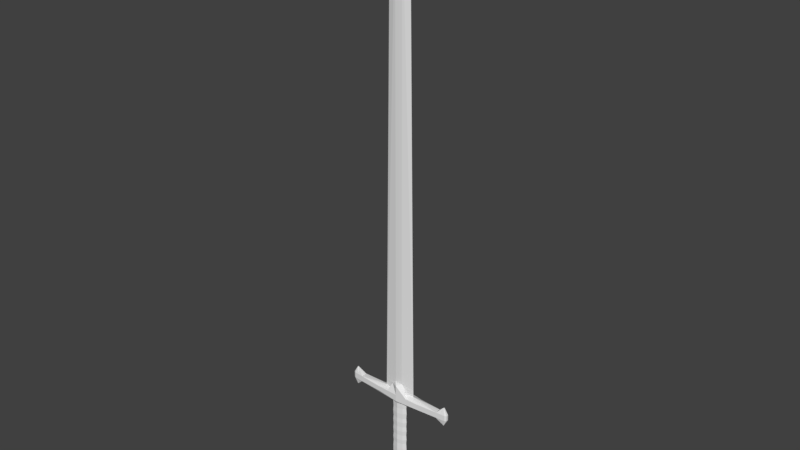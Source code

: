 # Source: Sword.blend  (saved by Blender 2.78.0; exported with 4.5.12 LTS)
import bpy
from mathutils import Matrix  # noqa: F401  (used for matrix-valued properties, if any)

bpy.ops.wm.read_factory_settings(use_empty=True)
scene = bpy.context.scene
scene.name = 'Scene'

# ---- collections
col_collection_1 = bpy.data.collections.new('Collection 1'); scene.collection.children.link(col_collection_1)

# ---- world
world_world = bpy.data.worlds.new('World'); scene.world = world_world
world_world.color = (0.05088, 0.05088, 0.05088)
world_world.use_sun_shadow = False
world_world.sun_shadow_jitter_overblur = 0.0
world_world.cycles.sampling_method = 'MANUAL'

# ---- meshes
me_cylinder = bpy.data.meshes.new('Cylinder')
me_cylinder.from_pydata([(-0.5586, -0.3043, -4.062), (-0.7071, -0.3852, 5.864), (-0.79, 5.403e-09, -4.062), (-1.0, 6.839e-09, 5.864), (-0.5586, 0.3043, -4.062), (-0.7071, 0.3852, 5.864), (-0.7071, -0.3852, 7.291), (-1.0, 6.839e-09, 7.252), (-0.7071, 0.3852, 7.291), (-0.3753, -0.09775, 7.291), (-0.9548, 2.443e-09, 7.291), (-0.3753, 0.09775, 7.291), (-5.56, -0.3687, 7.732), (-5.56, 0.3687, 7.732), (-5.56, -0.3687, 8.446), (-5.56, 0.3687, 8.446), (-0.4802, -0.2417, 8.699), (-2.002, -3.439e-08, 8.732), (-0.4802, 0.2417, 8.699), (-0.4271, -0.215, 64.3), (-1.254, -3.755e-08, 64.3), (-0.4271, 0.215, 64.3), (-0.005093, -0.002564, 66.27), (-0.01496, -4.462e-08, 66.27), (-0.005093, 0.002564, 66.27), (-2.78, -0.5535, 7.78), (-2.78, 0.5535, 7.78), (-2.78, -0.5535, 8.398), (-2.78, 0.5535, 8.398), (-5.56, 0.3687, 8.089), (-5.56, -0.3687, 8.089), (-2.78, 0.5535, 8.089), (-2.78, -0.5535, 8.089), (-6.712, -0.2721, 7.732), (-6.712, 0.2721, 7.732), (-6.712, -0.2721, 8.446), (-6.712, 0.2721, 8.446), (-6.457, -0.09059, 6.893), (-6.457, 0.09059, 6.893), (-6.457, -0.09059, 9.285), (-6.457, 0.09059, 9.285), (-6.396, -4.718e-08, 9.285), (-6.396, -4.718e-08, 6.893), (-5.56, -5.96e-08, 7.717), (-5.56, -5.96e-08, 8.466), (0.0, 0.4304, -4.062), (0.0, 0.5448, 5.864), (0.0, -0.4304, -4.062), (0.0, -0.5448, 5.864), (0.5586, -0.3043, -4.062), (0.7071, -0.3852, 5.864), (0.79, 5.403e-09, -4.062), (1.0, 6.839e-09, 5.864), (0.5586, 0.3043, -4.062), (0.7071, 0.3852, 5.864), (0.0, 0.5448, 7.291), (0.0, -0.5448, 7.291), (0.7071, -0.3852, 7.291), (1.0, 6.839e-09, 7.252), (0.7071, 0.3852, 7.291), (0.0, 0.1063, 7.291), (0.0, -0.1063, 7.291), (0.3753, -0.09775, 7.291), (0.9548, 2.443e-09, 7.291), (0.3753, 0.09775, 7.291), (0.0, 0.7642, 7.651), (0.0, -0.7642, 7.651), (5.56, -0.3687, 7.732), (5.56, 0.3687, 7.732), (0.0, 0.7642, 8.527), (0.0, -0.7642, 8.527), (5.56, -0.3687, 8.446), (5.56, 0.3687, 8.446), (0.0, 0.3135, 8.699), (0.0, -0.3135, 8.699), (0.4802, -0.2417, 8.699), (2.002, -3.439e-08, 8.732), (0.4802, 0.2417, 8.699), (0.0, 0.2203, 64.3), (0.0, -0.2203, 64.3), (0.4271, -0.215, 64.3), (1.254, -3.755e-08, 64.3), (0.4271, 0.215, 64.3), (0.0, 0.002628, 66.27), (0.0, -0.002628, 66.27), (0.005093, -0.002564, 66.27), (0.01496, -4.462e-08, 66.27), (0.005093, 0.002564, 66.27), (2.78, -0.5535, 7.78), (2.78, 0.5535, 7.78), (2.78, -0.5535, 8.398), (2.78, 0.5535, 8.398), (5.56, 0.3687, 8.089), (5.56, -0.3687, 8.089), (0.0, -0.7642, 8.089), (0.0, 0.7642, 8.089), (2.78, 0.5535, 8.089), (2.78, -0.5535, 8.089), (6.712, -0.2721, 7.732), (6.712, 0.2721, 7.732), (6.712, -0.2721, 8.446), (6.712, 0.2721, 8.446), (6.457, -0.09059, 6.893), (6.457, 0.09059, 6.893), (6.457, -0.09059, 9.285), (6.457, 0.09059, 9.285), (6.396, -4.718e-08, 9.285), (6.396, -4.718e-08, 6.893), (5.56, -5.96e-08, 7.717), (5.56, -5.96e-08, 8.466), (-0.4271, 0.215, 9.82), (-1.987, -3.446e-08, 9.853), (-0.4271, -0.215, 9.82), (0.0, -0.2203, 9.82), (0.0, 0.2203, 9.82), (0.4271, 0.215, 9.82), (1.987, -3.446e-08, 9.853), (0.4271, -0.215, 9.82), (-1.99, -3.444e-08, 9.59), (0.0, -0.2675, 9.557), (0.0, 0.2675, 9.557), (1.99, -3.444e-08, 9.59), (-0.4782, 0.2407, 9.557), (-0.4782, -0.2407, 9.557), (0.4782, 0.2407, 9.557), (0.4782, -0.2407, 9.557), (1.241, 0.1209, 8.716), (-1.241, 0.1209, 8.716), (6.931, -0.1361, 7.732), (6.931, -0.1361, 8.446), (6.487, -0.0453, 6.893), (6.487, -0.0453, 9.285), (6.426, 0.0453, 9.285), (6.426, 0.0453, 6.893), (6.136, 0.3204, 8.446), (6.136, 0.3204, 7.732), (6.931, 0.1361, 7.732), (6.931, 0.1361, 8.446), (6.487, 0.0453, 6.893), (6.487, 0.0453, 9.285), (6.426, -0.0453, 9.285), (6.426, -0.0453, 6.893), (6.136, -0.3204, 8.446), (6.136, -0.3204, 7.732), (6.457, -4.47e-08, 6.893), (6.457, -4.47e-08, 9.285), (-6.931, -0.1361, 7.732), (-6.931, -0.1361, 8.446), (-6.487, -0.0453, 6.893), (-6.487, -0.0453, 9.285), (-6.426, 0.0453, 9.285), (-6.426, 0.0453, 6.893), (-6.136, 0.3204, 8.446), (-6.136, 0.3204, 7.732), (-6.931, 0.1361, 7.732), (-6.931, 0.1361, 8.446), (-6.487, 0.0453, 6.893), (-6.487, 0.0453, 9.285), (-6.426, -0.0453, 9.285), (-6.426, -0.0453, 6.893), (-6.136, -0.3204, 8.446), (-6.136, -0.3204, 7.732), (-6.457, -4.47e-08, 6.893), (-6.457, -4.47e-08, 9.285), (1.39, -0.6588, 8.462), (-1.39, -0.6588, 8.462), (1.39, 0.6588, 8.462), (-1.39, 0.6588, 8.462), (-0.4802, -0.2417, 9.934), (-0.4802, 0.2417, 9.934), (0.0, 0.7642, 9.762), (0.0, -0.7642, 9.762), (0.0, 0.3135, 9.934), (0.0, -0.3135, 9.934), (0.4802, -0.2417, 9.934), (0.4802, 0.2417, 9.934), (0.8687, -0.2519, 9.509), (-0.8687, -0.2519, 9.509), (0.8687, 0.2519, 9.509), (-0.8687, 0.2519, 9.509), (0.0, 0.5448, 0.1602), (0.0, -0.5448, 0.1602), (-0.7071, -0.3852, 0.1602), (-1.0, 6.839e-09, 0.1602), (-0.7071, 0.3852, 0.1602), (0.7071, -0.3852, 0.1602), (1.0, 6.839e-09, 0.1602), (0.7071, 0.3852, 0.1602), (0.0, 0.5448, 0.7939), (1.736e-10, 0.5194, 1.516), (0.0, 0.5448, 2.061), (1.736e-10, 0.5194, 2.725), (0.0, 0.5448, 3.329), (1.736e-10, 0.5194, 3.933), (0.0, 0.5448, 4.596), (1.736e-10, 0.5194, 5.141), (1.736e-10, -0.5194, 5.141), (0.0, -0.5448, 4.596), (1.736e-10, -0.5194, 3.933), (0.0, -0.5448, 3.329), (1.736e-10, -0.5194, 2.725), (0.0, -0.5448, 2.061), (1.736e-10, -0.5194, 1.516), (0.0, -0.5448, 0.7939), (-0.6742, -0.3673, 5.141), (-0.7071, -0.3852, 4.596), (-0.6742, -0.3673, 3.933), (-0.7071, -0.3852, 3.329), (-0.6742, -0.3673, 2.725), (-0.7071, -0.3852, 2.061), (-0.6742, -0.3673, 1.516), (-0.7071, -0.3852, 0.7939), (-0.9534, 6.536e-09, 5.141), (-1.0, 6.839e-09, 4.596), (-0.9534, 6.536e-09, 3.933), (-1.0, 6.839e-09, 3.329), (-0.9534, 6.536e-09, 2.725), (-1.0, 6.839e-09, 2.061), (-0.9534, 6.536e-09, 1.516), (-1.0, 6.839e-09, 0.7939), (-0.6742, 0.3673, 5.141), (-0.7071, 0.3852, 4.596), (-0.6742, 0.3673, 3.933), (-0.7071, 0.3852, 3.329), (-0.6742, 0.3673, 2.725), (-0.7071, 0.3852, 2.061), (-0.6742, 0.3673, 1.516), (-0.7071, 0.3852, 0.7939), (0.6742, -0.3673, 5.141), (0.7071, -0.3852, 4.596), (0.6742, -0.3673, 3.933), (0.7071, -0.3852, 3.329), (0.6742, -0.3673, 2.725), (0.7071, -0.3852, 2.061), (0.6742, -0.3673, 1.516), (0.7071, -0.3852, 0.7939), (0.9534, 6.536e-09, 5.141), (1.0, 6.839e-09, 4.596), (0.9534, 6.536e-09, 3.933), (1.0, 6.839e-09, 3.329), (0.9534, 6.536e-09, 2.725), (1.0, 6.839e-09, 2.061), (0.9534, 6.536e-09, 1.516), (1.0, 6.839e-09, 0.7939), (0.6742, 0.3673, 5.141), (0.7071, 0.3852, 4.596), (0.6742, 0.3673, 3.933), (0.7071, 0.3852, 3.329), (0.6742, 0.3673, 2.725), (0.7071, 0.3852, 2.061), (0.6742, 0.3673, 1.516), (0.7071, 0.3852, 0.7939), (-0.952, 6.511e-09, 6.559), (-0.6732, 0.3667, 6.577), (0.0, -0.5186, 6.577), (-0.6732, -0.3667, 6.577), (0.0, 0.5186, 6.577), (0.952, 6.511e-09, 6.559), (0.6732, 0.3667, 6.577), (0.6732, -0.3667, 6.577), (-0.9445, -0.3043, -4.614), (-1.336, 5.403e-09, -4.614), (-0.9445, 0.3043, -4.614), (1.029e-08, 0.4304, -4.614), (1.029e-08, -0.4304, -4.614), (0.9445, -0.3043, -4.614), (1.336, 5.403e-09, -4.614), (0.9445, 0.3043, -4.614), (-0.8547, -0.3043, -5.142), (-1.209, 5.403e-09, -5.142), (-0.8547, 0.3043, -5.142), (-4.035e-08, 0.4304, -5.142), (-4.035e-08, -0.4304, -5.142), (0.8547, -0.3043, -5.142), (1.209, 5.403e-09, -5.142), (0.8547, 0.3043, -5.142), (-0.5387, -0.3043, -5.484), (-0.7618, 5.403e-09, -5.484), (-0.5387, 0.3043, -5.484), (-4.225e-08, 0.4304, -5.484), (-4.225e-08, -0.4304, -5.484), (0.5387, -0.3043, -5.484), (0.7618, 5.403e-09, -5.484), (0.5387, 0.3043, -5.484), (-0.9176, 5.403e-09, -4.457), (-0.6489, -0.3043, -4.457), (4.443e-09, -0.4304, -4.457), (0.6489, -0.3043, -4.457), (0.6489, 0.3043, -4.457), (4.443e-09, 0.4304, -4.457), (-0.6489, 0.3043, -4.457), (0.9176, 5.403e-09, -4.457), (-0.1265, -0.3043, -5.699), (-0.1789, 5.403e-09, -5.699), (-0.1265, 0.3043, -5.699), (-4.983e-08, 0.4304, -5.699), (-4.983e-08, -0.4304, -5.699), (0.1265, -0.3043, -5.699), (0.1789, 5.403e-09, -5.699), (0.1265, 0.3043, -5.699)], [], [(196, 48, 1, 204), (204, 1, 3, 212), (253, 252, 7, 8), (212, 3, 5, 220), (220, 5, 46, 195), (7, 6, 9, 10), (255, 254, 56, 6), (256, 253, 8, 55), (252, 255, 6, 7), (8, 7, 10, 11), (6, 56, 61, 9), (55, 8, 11, 60), (8, 55, 65, 26, 13), (56, 6, 12, 25, 66), (32, 30, 14, 27), (31, 95, 69, 167, 28), (111, 110, 21, 20), (113, 112, 19, 79), (110, 114, 78, 21), (111, 112, 19, 20), (20, 21, 24, 23), (79, 19, 22, 84), (21, 78, 83, 24), (20, 19, 22, 23), (29, 31, 28, 15), (13, 26, 31, 29), (26, 65, 95, 31), (94, 32, 27, 165, 70), (66, 25, 32, 94), (25, 12, 30, 32), (155, 36, 40, 157), (163, 150, 41, 158), (162, 159, 42, 151), (146, 33, 37, 148), (158, 160, 35, 39), (155, 147, 146, 154), (160, 161, 33, 35), (156, 148, 162), (154, 34, 36, 155), (152, 36, 34, 153), (152, 150, 40, 36), (14, 41, 15, 44), (159, 161, 12, 42), (151, 42, 13, 153), (12, 43, 13, 42), (7, 43, 12, 6), (8, 13, 43, 7), (18, 127, 17, 44, 15), (17, 44, 14, 16), (196, 228, 50, 48), (228, 236, 52, 50), (258, 59, 58, 257), (236, 244, 54, 52), (244, 195, 46, 54), (58, 63, 62, 57), (259, 57, 56, 254), (256, 55, 59, 258), (257, 58, 57, 259), (59, 64, 63, 58), (57, 62, 61, 56), (55, 60, 64, 59), (59, 68, 89, 65, 55), (56, 66, 88, 67, 57), (97, 90, 71, 93), (96, 91, 166, 69, 95), (116, 81, 82, 115), (113, 79, 80, 117), (115, 82, 78, 114), (116, 81, 80, 117), (81, 86, 87, 82), (79, 84, 85, 80), (82, 87, 83, 78), (81, 86, 85, 80), (92, 72, 91, 96), (68, 92, 96, 89), (89, 96, 95, 65), (94, 70, 164, 90, 97), (66, 94, 97, 88), (88, 97, 93, 67), (137, 139, 105, 101), (145, 140, 106, 132), (144, 133, 107, 141), (128, 130, 102, 98), (140, 104, 100, 142), (139, 131, 145), (143, 142, 100, 98), (136, 137, 101, 99), (134, 135, 99, 101), (134, 101, 105, 132), (71, 109, 72, 106), (141, 107, 67, 143), (133, 135, 68, 107), (67, 107, 68, 108), (58, 57, 67, 108), (59, 58, 108, 68), (77, 72, 109, 76, 126), (76, 75, 71, 109), (285, 284, 261, 260), (84, 22, 23, 24, 83, 87, 86, 85), (121, 116, 117, 125), (124, 115, 114, 120), (119, 113, 117, 125), (121, 116, 115, 124), (118, 123, 112, 111), (122, 120, 114, 110), (119, 123, 112, 113), (118, 122, 110, 111), (17, 127, 18, 122, 118), (74, 16, 123, 119), (18, 73, 120, 122), (17, 16, 123, 118), (76, 121, 124, 77, 126), (74, 119, 125, 75), (77, 124, 120, 73), (76, 121, 125, 75), (103, 99, 135, 133), (72, 134, 132, 106), (72, 92, 68, 135, 134), (98, 100, 129, 128), (100, 104, 131, 129), (138, 103, 133, 144), (139, 145, 132, 105), (137, 129, 131, 139), (102, 141, 143, 98), (93, 71, 142, 143, 67), (99, 103, 138, 136), (106, 140, 142, 71), (130, 144, 141, 102), (131, 104, 140, 145), (137, 136, 128, 129), (128, 136, 138, 130), (144, 130, 138), (38, 151, 153, 34), (15, 41, 150, 152), (15, 152, 153, 13, 29), (33, 146, 147, 35), (35, 147, 149, 39), (156, 162, 151, 38), (157, 40, 150, 163), (149, 157, 163), (157, 149, 147, 155), (37, 33, 161, 159), (30, 12, 161, 160, 14), (34, 154, 156, 38), (41, 14, 160, 158), (148, 37, 159, 162), (149, 163, 158, 39), (156, 154, 146, 148), (73, 18, 169, 172), (28, 167, 18, 15), (75, 164, 176, 174), (91, 72, 77, 166), (75, 164, 90, 71), (166, 178, 170, 69), (16, 14, 27, 165), (18, 167, 179, 169), (169, 179, 170, 172), (175, 172, 170, 178), (171, 177, 168, 173), (171, 173, 174, 176), (16, 74, 173, 168), (167, 69, 170, 179), (164, 70, 171, 176), (77, 73, 172, 175), (70, 165, 177, 171), (16, 165, 177, 168), (74, 75, 174, 173), (178, 77, 175), (77, 178, 166), (53, 45, 180, 187), (51, 53, 187, 186), (49, 51, 186, 185), (47, 49, 185, 181), (4, 184, 180, 45), (2, 183, 184, 4), (0, 182, 183, 2), (47, 181, 182, 0), (187, 180, 188, 251), (251, 188, 189, 250), (250, 189, 190, 249), (249, 190, 191, 248), (248, 191, 192, 247), (247, 192, 193, 246), (246, 193, 194, 245), (245, 194, 195, 244), (186, 187, 251, 243), (243, 251, 250, 242), (242, 250, 249, 241), (241, 249, 248, 240), (240, 248, 247, 239), (239, 247, 246, 238), (238, 246, 245, 237), (237, 245, 244, 236), (185, 186, 243, 235), (235, 243, 242, 234), (234, 242, 241, 233), (233, 241, 240, 232), (232, 240, 239, 231), (231, 239, 238, 230), (230, 238, 237, 229), (229, 237, 236, 228), (181, 185, 235, 203), (203, 235, 234, 202), (202, 234, 233, 201), (201, 233, 232, 200), (200, 232, 231, 199), (199, 231, 230, 198), (198, 230, 229, 197), (197, 229, 228, 196), (184, 227, 188, 180), (227, 226, 189, 188), (226, 225, 190, 189), (225, 224, 191, 190), (224, 223, 192, 191), (223, 222, 193, 192), (222, 221, 194, 193), (221, 220, 195, 194), (183, 219, 227, 184), (219, 218, 226, 227), (218, 217, 225, 226), (217, 216, 224, 225), (216, 215, 223, 224), (215, 214, 222, 223), (214, 213, 221, 222), (213, 212, 220, 221), (182, 211, 219, 183), (211, 210, 218, 219), (210, 209, 217, 218), (209, 208, 216, 217), (208, 207, 215, 216), (207, 206, 214, 215), (206, 205, 213, 214), (205, 204, 212, 213), (181, 203, 211, 182), (203, 202, 210, 211), (202, 201, 209, 210), (201, 200, 208, 209), (200, 199, 207, 208), (199, 198, 206, 207), (198, 197, 205, 206), (197, 196, 204, 205), (52, 257, 259, 50), (46, 256, 258, 54), (50, 259, 254, 48), (54, 258, 257, 52), (3, 1, 255, 252), (46, 5, 253, 256), (1, 48, 254, 255), (5, 3, 252, 253), (263, 267, 275, 271), (287, 286, 264, 265), (289, 288, 267, 263), (284, 290, 262, 261), (291, 287, 265, 266), (286, 285, 260, 264), (290, 289, 263, 262), (288, 291, 266, 267), (273, 272, 280, 281), (266, 265, 273, 274), (262, 263, 271, 270), (260, 261, 269, 268), (267, 266, 274, 275), (265, 264, 272, 273), (261, 262, 270, 269), (264, 260, 268, 272), (278, 279, 295, 294), (269, 270, 278, 277), (272, 268, 276, 280), (271, 275, 283, 279), (274, 273, 281, 282), (270, 271, 279, 278), (268, 269, 277, 276), (275, 274, 282, 283), (53, 51, 291, 288), (4, 45, 289, 290), (47, 0, 285, 286), (51, 49, 287, 291), (2, 4, 290, 284), (45, 53, 288, 289), (49, 47, 286, 287), (0, 2, 284, 285), (292, 293, 294, 295, 299, 298, 297, 296), (276, 277, 293, 292), (283, 282, 298, 299), (281, 280, 296, 297), (277, 278, 294, 293), (280, 276, 292, 296), (279, 283, 299, 295), (282, 281, 297, 298)])
me_cylinder.use_remesh_preserve_volume = False
me_cylinder.use_remesh_preserve_attributes = False
me_cylinder.use_mirror_vertex_groups = False
me_cylinder.update()

# ---- objects
ob_cylinder = bpy.data.objects.new('Cylinder', me_cylinder)

# ---- transforms, parenting, visibility, modifiers, constraints
ob_cylinder.location = (0.0, 0.0, 0.0)
ob_cylinder.lineart.crease_threshold = 0.0

# ---- collection membership
col_collection_1.objects.link(ob_cylinder)

# ---- scene / render settings (as saved in the file)
scene.frame_start = 1; scene.frame_end = 250; scene.frame_set(1)
scene.render.engine = 'BLENDER_EEVEE_NEXT'
scene.render.resolution_percentage = 50
scene.render.dither_intensity = 0.0
scene.cycles.use_denoising = False
scene.cycles.samples = 128
scene.cycles.sampling_pattern = 'TABULATED_SOBOL'
scene.cycles.light_sampling_threshold = 0.0
scene.cycles.use_adaptive_sampling = False
scene.cycles.use_light_tree = False
scene.cycles.blur_glossy = 0.0
scene.cycles.sample_clamp_indirect = 0.0
scene.view_settings.view_transform = 'Standard'
bpy.context.view_layer.update()

# ---- added for rendering (the .blend has no active camera and no usable light): camera, sun
cam_auto = bpy.data.cameras.new('AutoCamera')
cam_auto.lens = 50.0
cam_auto.sensor_width = 36.0
cam_auto.clip_end = 1190.4
ob_auto_camera = bpy.data.objects.new('AutoCamera', cam_auto)
scene.collection.objects.link(ob_auto_camera)
ob_auto_camera.location = (67.8296, -81.3955, 84.5506)
ob_auto_camera.rotation_euler = (1.09748, -7.21219e-08, 0.694738)
scene.camera = ob_auto_camera
light_auto_sun = bpy.data.lights.new('AutoSun', 'SUN')
light_auto_sun.energy = 3.0
light_auto_sun.angle = 0.0523599
ob_auto_sun = bpy.data.objects.new('AutoSun', light_auto_sun)
scene.collection.objects.link(ob_auto_sun)
ob_auto_sun.rotation_euler = (0.872665, 0.174533, 0.523599)
bpy.context.view_layer.update()
